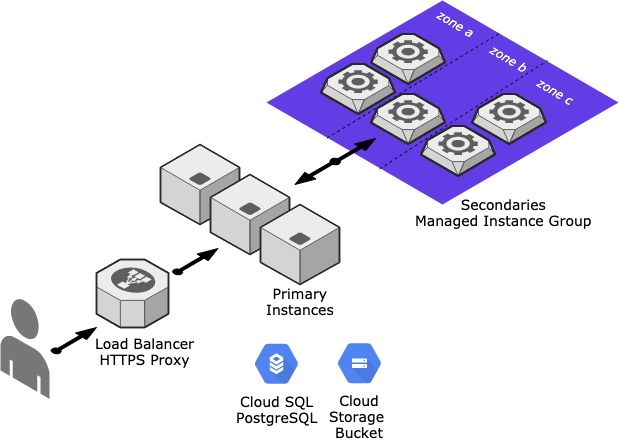

The diagram above was exported from draw.io. Its source (the exported page's mxGraphModel, read from the mxfile embedded in the PNG):
<mxGraphModel dx="1344" dy="1019" grid="1" gridSize="10" guides="1" tooltips="1" connect="1" arrows="1" fold="1" page="1" pageScale="1" pageWidth="850" pageHeight="1100" background="#FFFFFF" math="0" shadow="0">
  <root>
    <mxCell id="0" />
    <mxCell id="1" parent="0" />
    <mxCell id="WPS5f2H88ubRoh3SnGrS-1" value="" style="verticalLabelPosition=bottom;html=1;verticalAlign=top;strokeWidth=1;align=center;outlineConnect=0;dashed=0;outlineConnect=0;shape=mxgraph.aws3d.end_user;strokeColor=none;fillColor=#777777;aspect=fixed;" parent="1" vertex="1">
      <mxGeometry x="110" y="864" width="49" height="100.46" as="geometry" />
    </mxCell>
    <mxCell id="WPS5f2H88ubRoh3SnGrS-2" value="" style="verticalLabelPosition=bottom;html=1;verticalAlign=top;strokeWidth=1;align=center;outlineConnect=0;dashed=0;outlineConnect=0;shape=mxgraph.aws3d.elasticLoadBalancing;fillColor=#ECECEC;strokeColor=#5E5E5E;aspect=fixed;" parent="1" vertex="1">
      <mxGeometry x="206" y="825" width="72" height="68" as="geometry" />
    </mxCell>
    <mxCell id="WPS5f2H88ubRoh3SnGrS-6" value="" style="group" parent="1" vertex="1" connectable="0">
      <mxGeometry x="270" y="710" width="189.5" height="140" as="geometry" />
    </mxCell>
    <mxCell id="WPS5f2H88ubRoh3SnGrS-4" value="" style="verticalLabelPosition=bottom;html=1;verticalAlign=top;strokeWidth=1;align=center;outlineConnect=0;dashed=0;outlineConnect=0;shape=mxgraph.aws3d.application_server;fillColor=#ECECEC;strokeColor=#5E5E5E;aspect=fixed;" parent="WPS5f2H88ubRoh3SnGrS-6" vertex="1">
      <mxGeometry width="79" height="80" as="geometry" />
    </mxCell>
    <mxCell id="WPS5f2H88ubRoh3SnGrS-3" value="" style="verticalLabelPosition=bottom;html=1;verticalAlign=top;strokeWidth=1;align=center;outlineConnect=0;dashed=0;outlineConnect=0;shape=mxgraph.aws3d.application_server;fillColor=#ECECEC;strokeColor=#5E5E5E;aspect=fixed;" parent="WPS5f2H88ubRoh3SnGrS-6" vertex="1">
      <mxGeometry x="50" y="30" width="79" height="80" as="geometry" />
    </mxCell>
    <mxCell id="WPS5f2H88ubRoh3SnGrS-5" value="" style="verticalLabelPosition=bottom;html=1;verticalAlign=top;strokeWidth=1;align=center;outlineConnect=0;dashed=0;outlineConnect=0;shape=mxgraph.aws3d.application_server;fillColor=#ECECEC;strokeColor=#5E5E5E;aspect=fixed;" parent="WPS5f2H88ubRoh3SnGrS-6" vertex="1">
      <mxGeometry x="100" y="60" width="79" height="80" as="geometry" />
    </mxCell>
    <mxCell id="WPS5f2H88ubRoh3SnGrS-15" value="" style="verticalLabelPosition=bottom;html=1;verticalAlign=top;strokeWidth=1;align=center;outlineConnect=0;dashed=0;outlineConnect=0;shape=mxgraph.aws3d.arrowNE;fillColor=#000000;aspect=fixed;strokeColor=#000000;" parent="WPS5f2H88ubRoh3SnGrS-6" vertex="1">
      <mxGeometry x="12" y="104" width="45.5" height="26" as="geometry" />
    </mxCell>
    <mxCell id="WPS5f2H88ubRoh3SnGrS-14" value="" style="verticalLabelPosition=bottom;html=1;verticalAlign=top;strokeWidth=1;align=center;outlineConnect=0;dashed=0;outlineConnect=0;shape=mxgraph.aws3d.arrowNE;fillColor=#000000;aspect=fixed;strokeColor=#000000;" parent="1" vertex="1">
      <mxGeometry x="160.5" y="893" width="45.5" height="26" as="geometry" />
    </mxCell>
    <mxCell id="WPS5f2H88ubRoh3SnGrS-18" value="&lt;font face=&quot;Verdana&quot; style=&quot;font-size: 14px&quot; color=&quot;#000000&quot;&gt;Load Balancer&lt;br&gt;HTTPS Proxy&lt;/font&gt;" style="text;html=1;resizable=0;points=[];autosize=1;align=center;verticalAlign=top;spacingTop=-4;" parent="1" vertex="1">
      <mxGeometry x="199.5" y="899" width="110" height="30" as="geometry" />
    </mxCell>
    <mxCell id="WPS5f2H88ubRoh3SnGrS-19" value="&lt;font color=&quot;#000000&quot;&gt;&lt;font face=&quot;Verdana&quot; style=&quot;font-size: 14px&quot;&gt;Primary&lt;br&gt;Instances&lt;/font&gt;&lt;br&gt;&lt;/font&gt;" style="text;html=1;resizable=0;points=[];autosize=1;align=center;verticalAlign=top;spacingTop=-4;" parent="1" vertex="1">
      <mxGeometry x="370" y="849" width="80" height="30" as="geometry" />
    </mxCell>
    <mxCell id="WPS5f2H88ubRoh3SnGrS-27" value="" style="group" parent="1" vertex="1" connectable="0">
      <mxGeometry x="376" y="566" width="352" height="204" as="geometry" />
    </mxCell>
    <mxCell id="WPS5f2H88ubRoh3SnGrS-13" value="" style="verticalLabelPosition=bottom;html=1;verticalAlign=top;strokeWidth=1;align=center;outlineConnect=0;dashed=0;outlineConnect=0;shape=stencil(nZJdDoIwEIRP01dTW0N8NYgX8AQVizTWXdLi3+0tLCUqYNSEhPANO7udLpOpL1WlmeDKVzqvmVwzIS7KGbWzAYuglARlMuMEQJ00sW2FNTFfOzzqq9nX3e8GSu1Mp16JJYIsZMb4KuDmkWmOAKG1QfBMbN7EAp0+ODzD/kWIMrXN0aILgN5tK0Cg8TejdYWxdqSKhVMKmWaLD6WVao44EKJ8wksT560LbR5DuxPg3feYd7SwBp4sYmi9xXz5s8dgjP4yv/fg/4yRW/R6KsnAJ8KkCxpuQyCDhWgpbXELHg==);aspect=fixed;fillColor=#3399FF;" parent="WPS5f2H88ubRoh3SnGrS-27" vertex="1">
      <mxGeometry width="352" height="204" as="geometry" />
    </mxCell>
    <mxCell id="WPS5f2H88ubRoh3SnGrS-35" value="" style="group" parent="WPS5f2H88ubRoh3SnGrS-27" vertex="1" connectable="0">
      <mxGeometry x="54.5" y="18" width="263" height="166" as="geometry" />
    </mxCell>
    <mxCell id="WPS5f2H88ubRoh3SnGrS-34" value="" style="group" parent="WPS5f2H88ubRoh3SnGrS-35" vertex="1" connectable="0">
      <mxGeometry width="263" height="166" as="geometry" />
    </mxCell>
    <mxCell id="WPS5f2H88ubRoh3SnGrS-25" value="" style="group" parent="WPS5f2H88ubRoh3SnGrS-34" vertex="1" connectable="0">
      <mxGeometry y="15.5" width="225" height="150.5" as="geometry" />
    </mxCell>
    <mxCell id="WPS5f2H88ubRoh3SnGrS-8" value="" style="verticalLabelPosition=bottom;html=1;verticalAlign=top;strokeWidth=1;align=center;outlineConnect=0;dashed=0;outlineConnect=0;shape=mxgraph.aws3d.worker;fillColor=#ECECEC;strokeColor=#5E5E5E;aspect=fixed;" parent="WPS5f2H88ubRoh3SnGrS-25" vertex="1">
      <mxGeometry x="100" y="92" width="74" height="50" as="geometry" />
    </mxCell>
    <mxCell id="WPS5f2H88ubRoh3SnGrS-22" value="" style="group" parent="WPS5f2H88ubRoh3SnGrS-25" vertex="1" connectable="0">
      <mxGeometry width="225" height="110" as="geometry" />
    </mxCell>
    <mxCell id="WPS5f2H88ubRoh3SnGrS-29" value="" style="endArrow=none;dashed=1;html=1;" parent="WPS5f2H88ubRoh3SnGrS-22" edge="1">
      <mxGeometry width="50" height="50" relative="1" as="geometry">
        <mxPoint x="6" y="104" as="sourcePoint" />
        <mxPoint x="179" y="-1" as="targetPoint" />
      </mxGeometry>
    </mxCell>
    <mxCell id="WPS5f2H88ubRoh3SnGrS-7" value="" style="verticalLabelPosition=bottom;html=1;verticalAlign=top;strokeWidth=1;align=center;outlineConnect=0;dashed=0;outlineConnect=0;shape=mxgraph.aws3d.worker;fillColor=#ECECEC;strokeColor=#5E5E5E;aspect=fixed;" parent="WPS5f2H88ubRoh3SnGrS-22" vertex="1">
      <mxGeometry x="50" y="60" width="74" height="50" as="geometry" />
    </mxCell>
    <mxCell id="WPS5f2H88ubRoh3SnGrS-9" value="" style="verticalLabelPosition=bottom;html=1;verticalAlign=top;strokeWidth=1;align=center;outlineConnect=0;dashed=0;outlineConnect=0;shape=mxgraph.aws3d.worker;fillColor=#ECECEC;strokeColor=#5E5E5E;aspect=fixed;" parent="WPS5f2H88ubRoh3SnGrS-22" vertex="1">
      <mxGeometry y="30" width="74" height="50" as="geometry" />
    </mxCell>
    <mxCell id="WPS5f2H88ubRoh3SnGrS-10" value="" style="verticalLabelPosition=bottom;html=1;verticalAlign=top;strokeWidth=1;align=center;outlineConnect=0;dashed=0;outlineConnect=0;shape=mxgraph.aws3d.worker;fillColor=#ECECEC;strokeColor=#5E5E5E;aspect=fixed;" parent="WPS5f2H88ubRoh3SnGrS-22" vertex="1">
      <mxGeometry x="151" y="60" width="74" height="50" as="geometry" />
    </mxCell>
    <mxCell id="WPS5f2H88ubRoh3SnGrS-12" value="" style="verticalLabelPosition=bottom;html=1;verticalAlign=top;strokeWidth=1;align=center;outlineConnect=0;dashed=0;outlineConnect=0;shape=mxgraph.aws3d.worker;fillColor=#ECECEC;strokeColor=#5E5E5E;aspect=fixed;" parent="WPS5f2H88ubRoh3SnGrS-22" vertex="1">
      <mxGeometry x="50" width="74" height="50" as="geometry" />
    </mxCell>
    <mxCell id="WPS5f2H88ubRoh3SnGrS-26" value="" style="group" parent="WPS5f2H88ubRoh3SnGrS-25" vertex="1" connectable="0">
      <mxGeometry x="-26" y="104.5" width="80.5" height="46" as="geometry" />
    </mxCell>
    <mxCell id="WPS5f2H88ubRoh3SnGrS-16" value="" style="verticalLabelPosition=bottom;html=1;verticalAlign=top;strokeWidth=1;align=center;outlineConnect=0;dashed=0;outlineConnect=0;shape=mxgraph.aws3d.arrowNE;fillColor=#000000;aspect=fixed;strokeColor=#000000;" parent="WPS5f2H88ubRoh3SnGrS-26" vertex="1">
      <mxGeometry x="35" width="45.5" height="26" as="geometry" />
    </mxCell>
    <mxCell id="WPS5f2H88ubRoh3SnGrS-17" value="" style="verticalLabelPosition=bottom;html=1;verticalAlign=top;strokeWidth=1;align=center;outlineConnect=0;dashed=0;outlineConnect=0;shape=mxgraph.aws3d.arrowSW;fillColor=#000000;aspect=fixed;strokeColor=#000000;" parent="WPS5f2H88ubRoh3SnGrS-26" vertex="1">
      <mxGeometry y="20" width="45.5" height="26" as="geometry" />
    </mxCell>
    <mxCell id="WPS5f2H88ubRoh3SnGrS-30" value="" style="endArrow=none;dashed=1;html=1;" parent="WPS5f2H88ubRoh3SnGrS-34" edge="1">
      <mxGeometry width="50" height="50" relative="1" as="geometry">
        <mxPoint x="58.5" y="150.5" as="sourcePoint" />
        <mxPoint x="226.5" y="42" as="targetPoint" />
      </mxGeometry>
    </mxCell>
    <mxCell id="WPS5f2H88ubRoh3SnGrS-31" value="&lt;font face=&quot;Verdana&quot; color=&quot;#ffffff&quot;&gt;&lt;span&gt;zone a&lt;/span&gt;&lt;/font&gt;" style="text;html=1;resizable=0;points=[];autosize=1;align=left;verticalAlign=top;spacingTop=-4;direction=west;rotation=31;fontStyle=2" parent="WPS5f2H88ubRoh3SnGrS-34" vertex="1">
      <mxGeometry x="111.5" width="60" height="20" as="geometry" />
    </mxCell>
    <mxCell id="WPS5f2H88ubRoh3SnGrS-32" value="&lt;font face=&quot;Verdana&quot; color=&quot;#ffffff&quot;&gt;&lt;i&gt;zone b&lt;/i&gt;&lt;/font&gt;" style="text;html=1;resizable=0;points=[];autosize=1;align=left;verticalAlign=top;spacingTop=-4;direction=west;rotation=31;" parent="WPS5f2H88ubRoh3SnGrS-34" vertex="1">
      <mxGeometry x="165" y="35.5" width="60" height="20" as="geometry" />
    </mxCell>
    <mxCell id="WPS5f2H88ubRoh3SnGrS-33" value="&lt;font face=&quot;Verdana&quot; color=&quot;#ffffff&quot;&gt;&lt;i&gt;zone c&lt;/i&gt;&lt;/font&gt;" style="text;html=1;resizable=0;points=[];autosize=1;align=left;verticalAlign=top;spacingTop=-4;direction=west;rotation=31;" parent="WPS5f2H88ubRoh3SnGrS-34" vertex="1">
      <mxGeometry x="213" y="65.5" width="50" height="20" as="geometry" />
    </mxCell>
    <mxCell id="WPS5f2H88ubRoh3SnGrS-28" value="&lt;font color=&quot;#000000&quot;&gt;&lt;font face=&quot;Verdana&quot; style=&quot;font-size: 14px&quot;&gt;Secondaries&lt;br&gt;Managed Instance Group&lt;/font&gt;&lt;br&gt;&lt;/font&gt;" style="text;html=1;resizable=0;points=[];autosize=1;align=center;verticalAlign=top;spacingTop=-4;" parent="1" vertex="1">
      <mxGeometry x="517.5" y="760" width="190" height="30" as="geometry" />
    </mxCell>
    <mxCell id="YMoYX01cZo0MF0P4QNf3-3" value="&lt;font color=&quot;#000000&quot; face=&quot;Verdana&quot; style=&quot;font-size: 14px ; font-weight: normal&quot;&gt;Cloud&lt;br&gt;Storage&amp;nbsp;&lt;br&gt;Bucket&lt;/font&gt;" style="html=1;fillColor=#5184F3;strokeColor=none;verticalAlign=top;labelPosition=center;verticalLabelPosition=bottom;align=center;spacingTop=-6;fontSize=11;fontStyle=1;fontColor=#999999;shape=mxgraph.gcp2.hexIcon;prIcon=cloud_storage" vertex="1" parent="1">
      <mxGeometry x="436" y="899.5" width="66" height="58.5" as="geometry" />
    </mxCell>
    <mxCell id="YMoYX01cZo0MF0P4QNf3-4" value="&lt;font color=&quot;#000000&quot; face=&quot;Verdana&quot; style=&quot;font-weight: normal ; font-size: 14px&quot;&gt;Cloud SQL&lt;br&gt;PostgreSQL&lt;/font&gt;" style="html=1;fillColor=#5184F3;strokeColor=none;verticalAlign=top;labelPosition=center;verticalLabelPosition=bottom;align=center;spacingTop=-6;fontSize=11;fontStyle=1;fontColor=#999999;shape=mxgraph.gcp2.hexIcon;prIcon=cloud_sql" vertex="1" parent="1">
      <mxGeometry x="353" y="900" width="66" height="58.5" as="geometry" />
    </mxCell>
  </root>
</mxGraphModel>